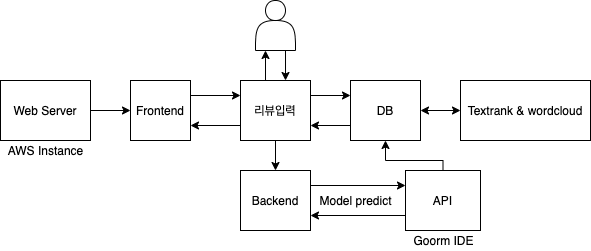

The diagram above was exported from draw.io. Its source (the exported page's mxGraphModel, read from the mxfile embedded in the PNG):
<mxGraphModel dx="605" dy="1085" grid="1" gridSize="10" guides="1" tooltips="1" connect="1" arrows="1" fold="1" page="1" pageScale="1" pageWidth="827" pageHeight="1169" math="0" shadow="0">
  <root>
    <mxCell id="0" />
    <mxCell id="1" parent="0" />
    <mxCell id="bmUkYJPfohPVmfcGZkPY-34" style="edgeStyle=orthogonalEdgeStyle;rounded=0;orthogonalLoop=1;jettySize=auto;html=1;exitX=1;exitY=0.25;exitDx=0;exitDy=0;entryX=0;entryY=0.25;entryDx=0;entryDy=0;" edge="1" parent="1" source="bmUkYJPfohPVmfcGZkPY-2" target="bmUkYJPfohPVmfcGZkPY-9">
      <mxGeometry relative="1" as="geometry" />
    </mxCell>
    <mxCell id="bmUkYJPfohPVmfcGZkPY-2" value="Frontend" style="rounded=0;whiteSpace=wrap;html=1;" vertex="1" parent="1">
      <mxGeometry x="180" y="160" width="60" height="60" as="geometry" />
    </mxCell>
    <mxCell id="bmUkYJPfohPVmfcGZkPY-36" style="edgeStyle=orthogonalEdgeStyle;rounded=0;orthogonalLoop=1;jettySize=auto;html=1;exitX=1;exitY=0.25;exitDx=0;exitDy=0;entryX=0;entryY=0.25;entryDx=0;entryDy=0;" edge="1" parent="1" source="bmUkYJPfohPVmfcGZkPY-3" target="bmUkYJPfohPVmfcGZkPY-13">
      <mxGeometry relative="1" as="geometry" />
    </mxCell>
    <mxCell id="bmUkYJPfohPVmfcGZkPY-3" value="Backend" style="rounded=0;whiteSpace=wrap;html=1;" vertex="1" parent="1">
      <mxGeometry x="290" y="250" width="70" height="60" as="geometry" />
    </mxCell>
    <mxCell id="bmUkYJPfohPVmfcGZkPY-46" style="edgeStyle=orthogonalEdgeStyle;rounded=0;orthogonalLoop=1;jettySize=auto;html=1;exitX=0;exitY=0.75;exitDx=0;exitDy=0;entryX=1;entryY=0.75;entryDx=0;entryDy=0;" edge="1" parent="1" source="bmUkYJPfohPVmfcGZkPY-4" target="bmUkYJPfohPVmfcGZkPY-9">
      <mxGeometry relative="1" as="geometry" />
    </mxCell>
    <mxCell id="bmUkYJPfohPVmfcGZkPY-4" value="DB" style="rounded=0;whiteSpace=wrap;html=1;" vertex="1" parent="1">
      <mxGeometry x="400" y="160" width="70" height="60" as="geometry" />
    </mxCell>
    <mxCell id="bmUkYJPfohPVmfcGZkPY-5" value="Textrank &amp;amp; wordcloud" style="rounded=0;whiteSpace=wrap;html=1;" vertex="1" parent="1">
      <mxGeometry x="510" y="160" width="130" height="60" as="geometry" />
    </mxCell>
    <mxCell id="bmUkYJPfohPVmfcGZkPY-38" style="edgeStyle=orthogonalEdgeStyle;rounded=0;orthogonalLoop=1;jettySize=auto;html=1;exitX=1;exitY=0.5;exitDx=0;exitDy=0;entryX=0;entryY=0.5;entryDx=0;entryDy=0;" edge="1" parent="1" source="bmUkYJPfohPVmfcGZkPY-6" target="bmUkYJPfohPVmfcGZkPY-2">
      <mxGeometry relative="1" as="geometry" />
    </mxCell>
    <mxCell id="bmUkYJPfohPVmfcGZkPY-6" value="Web Server" style="rounded=0;whiteSpace=wrap;html=1;" vertex="1" parent="1">
      <mxGeometry x="50" y="160" width="90" height="60" as="geometry" />
    </mxCell>
    <mxCell id="bmUkYJPfohPVmfcGZkPY-8" value="" style="endArrow=classic;startArrow=classic;html=1;entryX=0;entryY=0.5;entryDx=0;entryDy=0;exitX=1;exitY=0.5;exitDx=0;exitDy=0;" edge="1" parent="1" source="bmUkYJPfohPVmfcGZkPY-4" target="bmUkYJPfohPVmfcGZkPY-5">
      <mxGeometry width="50" height="50" relative="1" as="geometry">
        <mxPoint x="400" y="270" as="sourcePoint" />
        <mxPoint x="450" y="220" as="targetPoint" />
      </mxGeometry>
    </mxCell>
    <mxCell id="bmUkYJPfohPVmfcGZkPY-21" value="" style="edgeStyle=orthogonalEdgeStyle;rounded=0;orthogonalLoop=1;jettySize=auto;html=1;" edge="1" parent="1" source="bmUkYJPfohPVmfcGZkPY-9" target="bmUkYJPfohPVmfcGZkPY-3">
      <mxGeometry relative="1" as="geometry" />
    </mxCell>
    <mxCell id="bmUkYJPfohPVmfcGZkPY-35" style="edgeStyle=orthogonalEdgeStyle;rounded=0;orthogonalLoop=1;jettySize=auto;html=1;exitX=0;exitY=0.75;exitDx=0;exitDy=0;entryX=1;entryY=0.75;entryDx=0;entryDy=0;" edge="1" parent="1" source="bmUkYJPfohPVmfcGZkPY-9" target="bmUkYJPfohPVmfcGZkPY-2">
      <mxGeometry relative="1" as="geometry" />
    </mxCell>
    <mxCell id="bmUkYJPfohPVmfcGZkPY-42" style="edgeStyle=orthogonalEdgeStyle;rounded=0;orthogonalLoop=1;jettySize=auto;html=1;exitX=0.25;exitY=0;exitDx=0;exitDy=0;entryX=0.25;entryY=1;entryDx=0;entryDy=0;" edge="1" parent="1" source="bmUkYJPfohPVmfcGZkPY-9" target="bmUkYJPfohPVmfcGZkPY-40">
      <mxGeometry relative="1" as="geometry" />
    </mxCell>
    <mxCell id="bmUkYJPfohPVmfcGZkPY-45" style="edgeStyle=orthogonalEdgeStyle;rounded=0;orthogonalLoop=1;jettySize=auto;html=1;exitX=1;exitY=0.25;exitDx=0;exitDy=0;entryX=0;entryY=0.25;entryDx=0;entryDy=0;" edge="1" parent="1" source="bmUkYJPfohPVmfcGZkPY-9" target="bmUkYJPfohPVmfcGZkPY-4">
      <mxGeometry relative="1" as="geometry" />
    </mxCell>
    <mxCell id="bmUkYJPfohPVmfcGZkPY-9" value="리뷰입력" style="rounded=0;whiteSpace=wrap;html=1;" vertex="1" parent="1">
      <mxGeometry x="290" y="160" width="70" height="60" as="geometry" />
    </mxCell>
    <mxCell id="bmUkYJPfohPVmfcGZkPY-37" style="edgeStyle=orthogonalEdgeStyle;rounded=0;orthogonalLoop=1;jettySize=auto;html=1;exitX=0;exitY=0.75;exitDx=0;exitDy=0;entryX=1;entryY=0.75;entryDx=0;entryDy=0;" edge="1" parent="1" source="bmUkYJPfohPVmfcGZkPY-13" target="bmUkYJPfohPVmfcGZkPY-3">
      <mxGeometry relative="1" as="geometry" />
    </mxCell>
    <mxCell id="bmUkYJPfohPVmfcGZkPY-48" style="edgeStyle=orthogonalEdgeStyle;rounded=0;orthogonalLoop=1;jettySize=auto;html=1;exitX=0.5;exitY=0;exitDx=0;exitDy=0;entryX=0.5;entryY=1;entryDx=0;entryDy=0;" edge="1" parent="1" source="bmUkYJPfohPVmfcGZkPY-13" target="bmUkYJPfohPVmfcGZkPY-4">
      <mxGeometry relative="1" as="geometry">
        <Array as="points">
          <mxPoint x="493" y="240" />
          <mxPoint x="435" y="240" />
        </Array>
      </mxGeometry>
    </mxCell>
    <mxCell id="bmUkYJPfohPVmfcGZkPY-13" value="API" style="rounded=0;whiteSpace=wrap;html=1;" vertex="1" parent="1">
      <mxGeometry x="455" y="250" width="75" height="60" as="geometry" />
    </mxCell>
    <mxCell id="bmUkYJPfohPVmfcGZkPY-14" value="AWS Instance" style="text;html=1;align=center;verticalAlign=middle;resizable=0;points=[];autosize=1;" vertex="1" parent="1">
      <mxGeometry x="50" y="220" width="90" height="20" as="geometry" />
    </mxCell>
    <mxCell id="bmUkYJPfohPVmfcGZkPY-15" value="Goorm IDE" style="text;html=1;align=center;verticalAlign=middle;resizable=0;points=[];autosize=1;" vertex="1" parent="1">
      <mxGeometry x="452.5" y="310" width="80" height="20" as="geometry" />
    </mxCell>
    <mxCell id="bmUkYJPfohPVmfcGZkPY-33" value="Model predict" style="text;html=1;align=center;verticalAlign=middle;resizable=0;points=[];autosize=1;" vertex="1" parent="1">
      <mxGeometry x="360" y="270" width="90" height="20" as="geometry" />
    </mxCell>
    <mxCell id="bmUkYJPfohPVmfcGZkPY-44" style="edgeStyle=orthogonalEdgeStyle;rounded=0;orthogonalLoop=1;jettySize=auto;html=1;exitX=0.75;exitY=1;exitDx=0;exitDy=0;entryX=0.643;entryY=0;entryDx=0;entryDy=0;entryPerimeter=0;" edge="1" parent="1" source="bmUkYJPfohPVmfcGZkPY-40" target="bmUkYJPfohPVmfcGZkPY-9">
      <mxGeometry relative="1" as="geometry" />
    </mxCell>
    <mxCell id="bmUkYJPfohPVmfcGZkPY-40" value="" style="shape=actor;whiteSpace=wrap;html=1;" vertex="1" parent="1">
      <mxGeometry x="305" y="80" width="40" height="50" as="geometry" />
    </mxCell>
  </root>
</mxGraphModel>